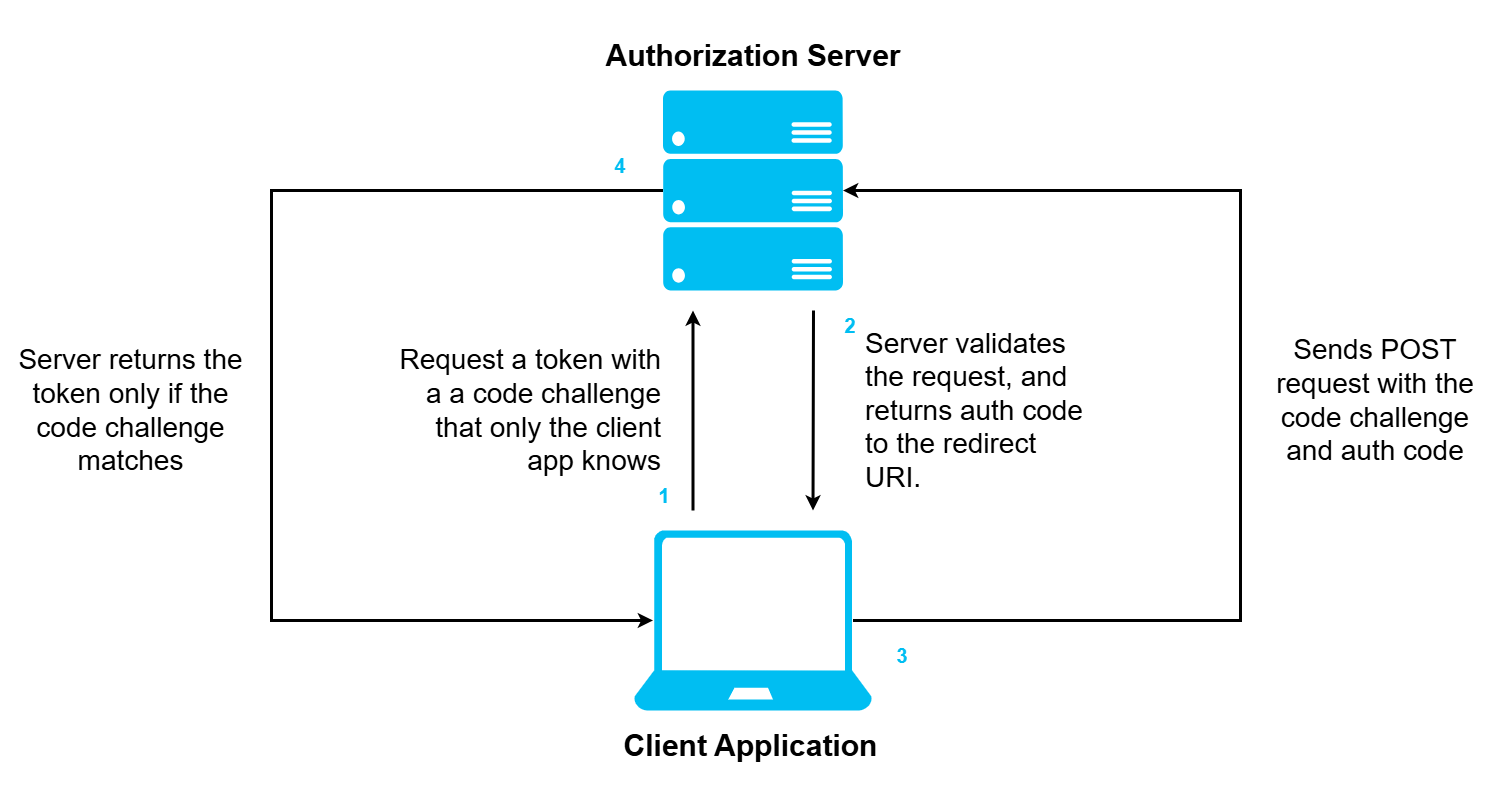

The diagram above was exported from draw.io. Its source (the exported page's mxGraphModel, read from the mxfile embedded in the PNG):
<mxGraphModel dx="1806" dy="1280" grid="1" gridSize="10" guides="1" tooltips="1" connect="1" arrows="1" fold="1" page="1" pageScale="1" pageWidth="1500" pageHeight="800" math="0" shadow="0">
  <root>
    <mxCell id="0" />
    <mxCell id="1" parent="0" />
    <mxCell id="vVIjarrhnyrSnFVvrFuH-1" value="" style="verticalLabelPosition=bottom;html=1;verticalAlign=top;align=center;strokeColor=none;fillColor=#00BEF2;shape=mxgraph.azure.laptop;pointerEvents=1;" vertex="1" parent="1">
      <mxGeometry x="633.5" y="530" width="238" height="180" as="geometry" />
    </mxCell>
    <mxCell id="vVIjarrhnyrSnFVvrFuH-2" value="" style="verticalLabelPosition=bottom;html=1;verticalAlign=top;align=center;strokeColor=none;fillColor=#00BEF2;shape=mxgraph.azure.server_rack;" vertex="1" parent="1">
      <mxGeometry x="662.5" y="90" width="180" height="200" as="geometry" />
    </mxCell>
    <mxCell id="vVIjarrhnyrSnFVvrFuH-4" value="&lt;font style=&quot;font-size: 30px;&quot;&gt;Authorization Server&lt;/font&gt;" style="text;strokeColor=none;align=center;fillColor=none;html=1;verticalAlign=middle;whiteSpace=wrap;rounded=0;fontStyle=1" vertex="1" parent="1">
      <mxGeometry x="527.5" y="40" width="450" height="30" as="geometry" />
    </mxCell>
    <mxCell id="vVIjarrhnyrSnFVvrFuH-7" value="&lt;font style=&quot;font-size: 30px;&quot;&gt;Client Application&lt;/font&gt;" style="text;html=1;align=center;verticalAlign=middle;whiteSpace=wrap;rounded=0;fontStyle=1" vertex="1" parent="1">
      <mxGeometry x="583" y="730" width="335" height="30" as="geometry" />
    </mxCell>
    <mxCell id="vVIjarrhnyrSnFVvrFuH-11" value="" style="endArrow=classic;html=1;rounded=0;strokeWidth=3;" edge="1" parent="1">
      <mxGeometry width="50" height="50" relative="1" as="geometry">
        <mxPoint x="692.5" y="510" as="sourcePoint" />
        <mxPoint x="692.5" y="310" as="targetPoint" />
        <Array as="points" />
      </mxGeometry>
    </mxCell>
    <mxCell id="vVIjarrhnyrSnFVvrFuH-13" value="" style="endArrow=classic;html=1;rounded=0;strokeWidth=3;" edge="1" parent="1">
      <mxGeometry width="50" height="50" relative="1" as="geometry">
        <mxPoint x="813" y="310" as="sourcePoint" />
        <mxPoint x="812.5" y="510" as="targetPoint" />
        <Array as="points" />
      </mxGeometry>
    </mxCell>
    <mxCell id="vVIjarrhnyrSnFVvrFuH-15" value="&lt;font style=&quot;font-size: 28px;&quot;&gt;Request a token with a a code challenge that only the client app knows&lt;/font&gt;" style="text;html=1;align=right;verticalAlign=middle;whiteSpace=wrap;rounded=0;" vertex="1" parent="1">
      <mxGeometry x="391" y="357.5" width="271.5" height="105" as="geometry" />
    </mxCell>
    <mxCell id="vVIjarrhnyrSnFVvrFuH-16" value="&lt;font style=&quot;font-size: 28px;&quot;&gt;Server validates the request, and returns auth code to the redirect URI.&lt;/font&gt;" style="text;html=1;align=left;verticalAlign=middle;whiteSpace=wrap;rounded=0;" vertex="1" parent="1">
      <mxGeometry x="862.5" y="340" width="230" height="140" as="geometry" />
    </mxCell>
    <mxCell id="vVIjarrhnyrSnFVvrFuH-17" style="edgeStyle=orthogonalEdgeStyle;rounded=0;orthogonalLoop=1;jettySize=auto;html=1;exitX=0.92;exitY=0.5;exitDx=0;exitDy=0;exitPerimeter=0;entryX=1;entryY=0.5;entryDx=0;entryDy=0;entryPerimeter=0;strokeWidth=3;" edge="1" parent="1" source="vVIjarrhnyrSnFVvrFuH-1" target="vVIjarrhnyrSnFVvrFuH-2">
      <mxGeometry relative="1" as="geometry">
        <Array as="points">
          <mxPoint x="1240" y="620" />
          <mxPoint x="1240" y="190" />
        </Array>
      </mxGeometry>
    </mxCell>
    <mxCell id="vVIjarrhnyrSnFVvrFuH-18" value="&lt;font style=&quot;font-size: 28px;&quot;&gt;Sends POST request with the code challenge and auth code&lt;/font&gt;" style="text;html=1;align=center;verticalAlign=middle;whiteSpace=wrap;rounded=0;" vertex="1" parent="1">
      <mxGeometry x="1260" y="330" width="230" height="140" as="geometry" />
    </mxCell>
    <mxCell id="vVIjarrhnyrSnFVvrFuH-19" style="edgeStyle=orthogonalEdgeStyle;rounded=0;orthogonalLoop=1;jettySize=auto;html=1;exitX=0;exitY=0.5;exitDx=0;exitDy=0;exitPerimeter=0;entryX=0.08;entryY=0.5;entryDx=0;entryDy=0;entryPerimeter=0;strokeWidth=3;" edge="1" parent="1" source="vVIjarrhnyrSnFVvrFuH-2" target="vVIjarrhnyrSnFVvrFuH-1">
      <mxGeometry relative="1" as="geometry">
        <Array as="points">
          <mxPoint x="271" y="190" />
          <mxPoint x="271" y="620" />
        </Array>
      </mxGeometry>
    </mxCell>
    <mxCell id="vVIjarrhnyrSnFVvrFuH-20" value="&lt;font style=&quot;font-size: 28px;&quot;&gt;Server returns the token only if the code challenge matches&lt;/font&gt;" style="text;html=1;align=center;verticalAlign=middle;whiteSpace=wrap;rounded=0;" vertex="1" parent="1">
      <mxGeometry x="10" y="273.75" width="241" height="272.5" as="geometry" />
    </mxCell>
    <mxCell id="vVIjarrhnyrSnFVvrFuH-21" value="&lt;font style=&quot;font-size: 20px; color: light-dark(rgb(0, 190, 242), rgb(237, 237, 237));&quot;&gt;&lt;b&gt;1&lt;/b&gt;&lt;/font&gt;" style="text;html=1;align=center;verticalAlign=middle;whiteSpace=wrap;rounded=0;" vertex="1" parent="1">
      <mxGeometry x="633.5" y="480" width="60" height="30" as="geometry" />
    </mxCell>
    <mxCell id="vVIjarrhnyrSnFVvrFuH-22" value="&lt;font style=&quot;font-size: 20px; color: light-dark(rgb(0, 190, 242), rgb(237, 237, 237));&quot;&gt;&lt;b&gt;2&lt;/b&gt;&lt;/font&gt;" style="text;html=1;align=center;verticalAlign=middle;whiteSpace=wrap;rounded=0;" vertex="1" parent="1">
      <mxGeometry x="820" y="310" width="60" height="30" as="geometry" />
    </mxCell>
    <mxCell id="vVIjarrhnyrSnFVvrFuH-23" value="&lt;font style=&quot;font-size: 20px; color: light-dark(rgb(0, 190, 242), rgb(237, 237, 237));&quot;&gt;&lt;b&gt;3&lt;/b&gt;&lt;/font&gt;" style="text;html=1;align=center;verticalAlign=middle;whiteSpace=wrap;rounded=0;" vertex="1" parent="1">
      <mxGeometry x="871.5" y="640" width="60" height="30" as="geometry" />
    </mxCell>
    <mxCell id="vVIjarrhnyrSnFVvrFuH-24" value="&lt;font style=&quot;font-size: 20px; color: light-dark(rgb(0, 190, 242), rgb(237, 237, 237));&quot;&gt;&lt;b&gt;4&lt;/b&gt;&lt;/font&gt;" style="text;html=1;align=center;verticalAlign=middle;whiteSpace=wrap;rounded=0;" vertex="1" parent="1">
      <mxGeometry x="590" y="150" width="60" height="30" as="geometry" />
    </mxCell>
  </root>
</mxGraphModel>